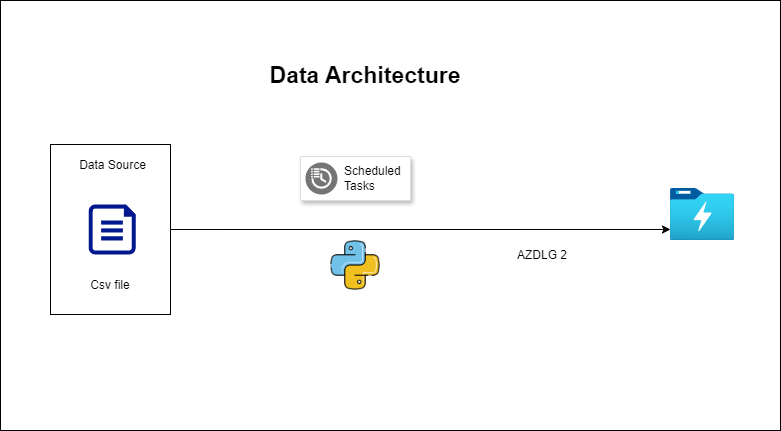

The diagram above was exported from draw.io. Its source (the exported page's mxGraphModel, read from the mxfile embedded in the PNG):
<mxGraphModel dx="1264" dy="674" grid="1" gridSize="10" guides="1" tooltips="1" connect="1" arrows="1" fold="1" page="1" pageScale="1" pageWidth="850" pageHeight="1100" math="0" shadow="0">
  <root>
    <mxCell id="0" />
    <mxCell id="1" parent="0" />
    <mxCell id="ghssOqhI3Z_bjKjekTS5-14" value="" style="rounded=0;whiteSpace=wrap;html=1;" parent="1" vertex="1">
      <mxGeometry x="30" y="20" width="780" height="430" as="geometry" />
    </mxCell>
    <mxCell id="ghssOqhI3Z_bjKjekTS5-2" value="" style="rounded=0;whiteSpace=wrap;html=1;" parent="1" vertex="1">
      <mxGeometry x="80" y="164" width="120" height="170" as="geometry" />
    </mxCell>
    <mxCell id="ghssOqhI3Z_bjKjekTS5-1" value="" style="sketch=0;aspect=fixed;pointerEvents=1;shadow=0;dashed=0;html=1;strokeColor=none;labelPosition=center;verticalLabelPosition=bottom;verticalAlign=top;align=center;fillColor=#00188D;shape=mxgraph.azure.file" parent="1" vertex="1">
      <mxGeometry x="118.25" y="224" width="47" height="50" as="geometry" />
    </mxCell>
    <mxCell id="ghssOqhI3Z_bjKjekTS5-3" value="Data Source" style="text;html=1;align=center;verticalAlign=middle;whiteSpace=wrap;rounded=0;" parent="1" vertex="1">
      <mxGeometry x="103.5" y="170" width="76.5" height="30" as="geometry" />
    </mxCell>
    <mxCell id="ghssOqhI3Z_bjKjekTS5-5" value="Csv file" style="text;html=1;align=center;verticalAlign=middle;whiteSpace=wrap;rounded=0;" parent="1" vertex="1">
      <mxGeometry x="110" y="290" width="60" height="30" as="geometry" />
    </mxCell>
    <mxCell id="ghssOqhI3Z_bjKjekTS5-6" value="" style="image;aspect=fixed;html=1;points=[];align=center;fontSize=12;image=img/lib/azure2/analytics/Data_Lake_Store_Gen1.svg;" parent="1" vertex="1">
      <mxGeometry x="700" y="208" width="64" height="52" as="geometry" />
    </mxCell>
    <mxCell id="ghssOqhI3Z_bjKjekTS5-7" value="AZDLG 2" style="text;html=1;align=center;verticalAlign=middle;whiteSpace=wrap;rounded=0;" parent="1" vertex="1">
      <mxGeometry x="542" y="260" width="60" height="30" as="geometry" />
    </mxCell>
    <mxCell id="ghssOqhI3Z_bjKjekTS5-8" value="" style="strokeColor=#dddddd;shadow=1;strokeWidth=1;rounded=1;absoluteArcSize=1;arcSize=2;" parent="1" vertex="1">
      <mxGeometry x="330" y="176" width="110" height="44" as="geometry" />
    </mxCell>
    <mxCell id="ghssOqhI3Z_bjKjekTS5-9" value="Scheduled&#10;Tasks" style="sketch=0;dashed=0;connectable=0;html=1;fillColor=#757575;strokeColor=none;shape=mxgraph.gcp2.scheduled_tasks;part=1;labelPosition=right;verticalLabelPosition=middle;align=left;verticalAlign=middle;spacingLeft=5;fontSize=12;" parent="ghssOqhI3Z_bjKjekTS5-8" vertex="1">
      <mxGeometry y="0.5" width="32" height="32" relative="1" as="geometry">
        <mxPoint x="5" y="-16" as="offset" />
      </mxGeometry>
    </mxCell>
    <mxCell id="ghssOqhI3Z_bjKjekTS5-10" value="" style="endArrow=classic;html=1;rounded=0;exitX=1;exitY=0.5;exitDx=0;exitDy=0;entryX=0;entryY=0.788;entryDx=0;entryDy=0;entryPerimeter=0;" parent="1" source="ghssOqhI3Z_bjKjekTS5-2" target="ghssOqhI3Z_bjKjekTS5-6" edge="1">
      <mxGeometry width="50" height="50" relative="1" as="geometry">
        <mxPoint x="400" y="370" as="sourcePoint" />
        <mxPoint x="450" y="320" as="targetPoint" />
      </mxGeometry>
    </mxCell>
    <mxCell id="ghssOqhI3Z_bjKjekTS5-12" value="" style="shape=image;verticalLabelPosition=bottom;labelBackgroundColor=default;verticalAlign=top;aspect=fixed;imageAspect=0;image=https://cdn-icons-png.flaticon.com/128/3098/3098090.png;" parent="1" vertex="1">
      <mxGeometry x="360" y="260" width="50" height="50" as="geometry" />
    </mxCell>
    <mxCell id="ghssOqhI3Z_bjKjekTS5-13" value="Data Architecture" style="text;html=1;align=center;verticalAlign=middle;whiteSpace=wrap;rounded=0;fontSize=23;fontStyle=1" parent="1" vertex="1">
      <mxGeometry x="280" y="80" width="230" height="30" as="geometry" />
    </mxCell>
  </root>
</mxGraphModel>